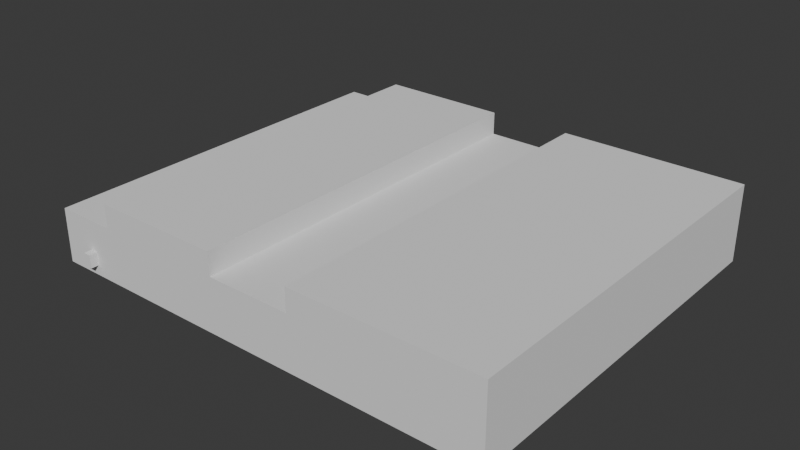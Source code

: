 # Source: shop_building.blend  (saved by Blender 4.4.30; exported with 4.5.12 LTS)
import bpy
from mathutils import Matrix  # noqa: F401  (used for matrix-valued properties, if any)

bpy.ops.wm.read_factory_settings(use_empty=True)
scene = bpy.context.scene
scene.name = 'Scene'

# ---- collections
col_collection = bpy.data.collections.new('Collection'); scene.collection.children.link(col_collection)

# ---- world
world_world = bpy.data.worlds.new('World'); scene.world = world_world
world_world.use_nodes = True; world_world.node_tree.nodes.clear()
_N = world_world.node_tree.nodes; _L = world_world.node_tree.links
n0 = _N.new('ShaderNodeOutputWorld'); n0.name = 'World Output'; n0.location = (300, 300)
n1 = _N.new('ShaderNodeBackground'); n1.name = 'Background'; n1.location = (10, 300)
n1.inputs[0].default_value = (0.05088, 0.05088, 0.05088, 1.0)
_L.new(n1.outputs[0], n0.inputs[0])
n0.is_active_output = True
world_world.color = (0.05088, 0.05088, 0.05088)
world_world.sun_shadow_jitter_overblur = 0.0

# ---- meshes
me_cube_001 = bpy.data.meshes.new('Cube.001')
me_cube_001.from_pydata([(-0.9267, -1.0, 0.0), (-1.0, 1.0, 0.0), (1.0, -1.0, 0.0), (1.0, -1.0, 2.0), (1.0, 1.0, 0.0), (1.0, 1.0, 2.0), (0.2, 1.0, 0.0), (0.2, 1.0, 2.0), (0.2, -1.0, 0.0), (0.2, -1.0, 2.0), (-0.1667, 1.0, 0.0), (-0.1667, -1.0, 2.0), (-0.1667, 1.0, 2.0), (-0.1667, -1.0, 0.0), (-0.7333, 1.0, 0.0), (-0.7333, -1.0, 2.0), (-0.7333, 1.0, 2.0), (-0.8066, -1.0, 0.0), (-0.5667, 1.0, 2.0), (-0.5667, -1.0, 0.0), (-0.5667, 1.0, 0.0), (-0.5667, -1.0, 2.0), (-0.3333, 1.0, 2.0), (-0.3333, -1.0, 0.0), (-0.3333, 1.0, 0.0), (-0.3333, -1.0, 2.0), (-0.9267, -1.0, 1.253), (-1.0, 1.0, 1.4), (-0.8066, -1.0, 1.253), (-0.7333, 1.0, 1.4), (0.2, 1.0, 1.4), (0.2, -1.0, 1.4), (-0.1667, -1.0, 1.4), (-0.1667, 1.0, 1.4), (-1.0, -1.0, 0.0), (-1.0, -1.0, 1.4), (-0.7333, -1.0, 0.0), (-0.7333, -1.0, 1.4)], [], [(34, 35, 27, 1), (6, 30, 7, 5, 4), (4, 5, 3, 2), (9, 7, 30, 31), (6, 4, 2, 8), (15, 16, 29, 37), (5, 7, 9, 3), (10, 6, 8, 13), (2, 3, 9, 31, 8), (24, 22, 12, 33, 10), (24, 10, 13, 23), (12, 11, 32, 33), (1, 14, 36, 34), (1, 27, 29, 14), (18, 16, 15, 21), (19, 21, 15, 37, 36), (23, 25, 21, 19), (22, 18, 21, 25), (14, 20, 19, 36), (14, 29, 16, 18, 20), (12, 22, 25, 11), (13, 32, 11, 25, 23), (20, 24, 23, 19), (20, 18, 22, 24), (29, 27, 35, 37), (17, 28, 26, 0), (10, 33, 30, 6), (8, 31, 32, 13), (30, 33, 32, 31), (0, 26, 35, 34), (17, 0, 34, 36), (26, 28, 37, 35), (28, 17, 36, 37)])
_uv = me_cube_001.uv_layers.new(name='UVMap')
_uv.uv.foreach_set('vector', [0.375, 0.0, 0.625, 0.0, 0.625, 0.25, 0.375, 0.25, 0.375, 0.4, 0.55, 0.4, 0.625, 0.4, 0.625, 0.5, 0.375, 0.5, 0.375, 0.5, 0.625, 0.5, 0.625, 0.75, 0.375, 0.75, 0.725, 0.75, 0.725, 0.5, 0.725, 0.5, 0.725, 0.75, 0.275, 0.5, 0.375, 0.5, 0.375, 0.75, 0.275, 0.75, 0.8417, 0.75, 0.8417, 0.5, 0.8417, 0.5, 0.8417, 0.75, 0.625, 0.5, 0.725, 0.5, 0.725, 0.75, 0.625, 0.75, 0.2292, 0.5, 0.275, 0.5, 0.275, 0.75, 0.2292, 0.75, 0.375, 0.75, 0.625, 0.75, 0.625, 0.85, 0.55, 0.85, 0.375, 0.85, 0.375, 0.3333, 0.625, 0.3333, 0.625, 0.3542, 0.55, 0.3542, 0.375, 0.3542, 0.2083, 0.5, 0.2292, 0.5, 0.2292, 0.75, 0.2083, 0.75, 0.7708, 0.5, 0.7708, 0.75, 0.7708, 0.75, 0.7708, 0.5, 0.125, 0.5, 0.1583, 0.5, 0.1583, 0.75, 0.125, 0.75, 0.375, 0.25, 0.625, 0.25, 0.55, 0.2833, 0.375, 0.2833, 0.8208, 0.5, 0.8417, 0.5, 0.8417, 0.75, 0.8208, 0.75, 0.375, 0.9458, 0.625, 0.9458, 0.625, 0.9667, 0.55, 0.9667, 0.375, 0.9667, 0.375, 0.9167, 0.625, 0.9167, 0.625, 0.9458, 0.375, 0.9458, 0.7917, 0.5, 0.8208, 0.5, 0.8208, 0.75, 0.7917, 0.75, 0.1583, 0.5, 0.1792, 0.5, 0.1792, 0.75, 0.1583, 0.75, 0.375, 0.2833, 0.55, 0.2833, 0.625, 0.2833, 0.625, 0.3042, 0.375, 0.3042, 0.7708, 0.5, 0.7917, 0.5, 0.7917, 0.75, 0.7708, 0.75, 0.375, 0.8958, 0.55, 0.8958, 0.625, 0.8958, 0.625, 0.9167, 0.375, 0.9167, 0.1792, 0.5, 0.2083, 0.5, 0.2083, 0.75, 0.1792, 0.75, 0.375, 0.3042, 0.625, 0.3042, 0.625, 0.3333, 0.375, 0.3333, 0.8417, 0.5, 0.875, 0.5, 0.875, 0.75, 0.8417, 0.75, 0.3881, 0.9758, 0.6119, 0.9758, 0.6119, 0.9908, 0.3881, 0.9908, 0.375, 0.3542, 0.625, 0.3542, 0.55, 0.4, 0.375, 0.4, 0.375, 0.85, 0.625, 0.85, 0.55, 0.8958, 0.375, 0.8958, 0.725, 0.5, 0.7708, 0.5, 0.7708, 0.75, 0.725, 0.75, 0.3881, 0.9908, 0.6119, 0.9908, 0.625, 1.0, 0.375, 1.0, 0.3881, 0.9758, 0.3881, 0.9908, 0.375, 1.0, 0.375, 0.9667, 0.6119, 0.9908, 0.6119, 0.9758, 0.625, 0.9667, 0.625, 1.0, 0.6119, 0.9758, 0.3881, 0.9758, 0.375, 0.9667, 0.625, 0.9667])
me_cube_001.update()
me_cube_002 = bpy.data.meshes.new('Cube.002')
me_cube_002.from_pydata([(-1.0, -1.0, -1.0), (-1.0, -1.0, 1.0), (-1.0, 1.0, -1.0), (-1.0, 1.0, 1.0), (1.0, -1.0, -1.0), (1.0, -1.0, 1.0), (1.0, 1.0, -1.0), (1.0, 1.0, 1.0)], [], [(0, 1, 3, 2), (2, 3, 7, 6), (6, 7, 5, 4), (4, 5, 1, 0), (2, 6, 4, 0), (7, 3, 1, 5)])
_uv = me_cube_002.uv_layers.new(name='UVMap')
_uv.uv.foreach_set('vector', [0.375, 0.0, 0.625, 0.0, 0.625, 0.25, 0.375, 0.25, 0.375, 0.25, 0.625, 0.25, 0.625, 0.5, 0.375, 0.5, 0.375, 0.5, 0.625, 0.5, 0.625, 0.75, 0.375, 0.75, 0.375, 0.75, 0.625, 0.75, 0.625, 1.0, 0.375, 1.0, 0.125, 0.5, 0.375, 0.5, 0.375, 0.75, 0.125, 0.75, 0.625, 0.5, 0.875, 0.5, 0.875, 0.75, 0.625, 0.75])
me_cube_002.update()

# ---- objects
ob_cube = bpy.data.objects.new('Cube', me_cube_001)
ob_cube_001 = bpy.data.objects.new('Cube.001', me_cube_002)

# ---- transforms, parenting, visibility, modifiers, constraints
ob_cube.location = (0.0, 0.0, 0.0)
ob_cube.scale = (30.0, 25.0, 5.0)
ob_cube_001.location = (-25.26, -25.5, 2.161)
ob_cube_001.scale = (0.5, 0.5, 0.85)

# ---- collection membership
col_collection.objects.link(ob_cube)
col_collection.objects.link(ob_cube_001)

# ---- scene / render settings (as saved in the file)
scene.frame_start = 1; scene.frame_end = 250; scene.frame_set(1)
scene.render.engine = 'BLENDER_EEVEE_NEXT'
bpy.context.view_layer.update()

# ---- added for rendering (the .blend has no active camera and no usable light): camera, sun
cam_auto = bpy.data.cameras.new('AutoCamera')
cam_auto.lens = 50.0
cam_auto.sensor_width = 36.0
cam_auto.clip_end = 1288.92
ob_auto_camera = bpy.data.objects.new('AutoCamera', cam_auto)
scene.collection.objects.link(ob_auto_camera)
ob_auto_camera.location = (73.4433, -88.6319, 63.7546)
ob_auto_camera.rotation_euler = (1.09748, -7.21219e-08, 0.694738)
scene.camera = ob_auto_camera
light_auto_sun = bpy.data.lights.new('AutoSun', 'SUN')
light_auto_sun.energy = 3.0
light_auto_sun.angle = 0.0523599
ob_auto_sun = bpy.data.objects.new('AutoSun', light_auto_sun)
scene.collection.objects.link(ob_auto_sun)
ob_auto_sun.rotation_euler = (0.872665, 0.174533, 0.523599)
bpy.context.view_layer.update()
